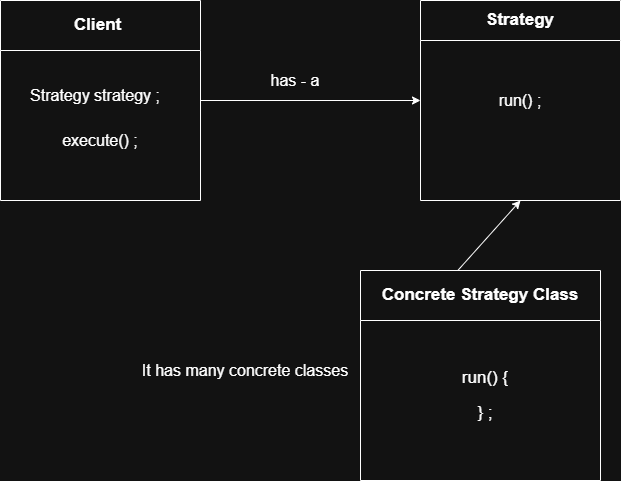

The diagram above was exported from draw.io. Its source (the exported page's mxGraphModel, read from the mxfile embedded in the PNG):
<mxGraphModel dx="1032" dy="527" grid="1" gridSize="10" guides="1" tooltips="1" connect="1" arrows="1" fold="1" page="1" pageScale="1" pageWidth="850" pageHeight="1100" math="0" shadow="0">
  <root>
    <mxCell id="0" />
    <mxCell id="1" parent="0" />
    <mxCell id="z1W-dNiJAF1ypQbdUAfq-2" parent="1" style="swimlane;whiteSpace=wrap;html=1;startSize=50;" value="&lt;font style=&quot;font-size: 17px;&quot;&gt;Client&amp;nbsp;&lt;/font&gt;" vertex="1">
      <mxGeometry height="200" width="200" x="150" y="80" as="geometry" />
    </mxCell>
    <mxCell id="z1W-dNiJAF1ypQbdUAfq-3" parent="1" style="text;html=1;whiteSpace=wrap;strokeColor=none;fillColor=none;align=center;verticalAlign=middle;rounded=0;" value="&lt;font style=&quot;font-size: 16px;&quot;&gt;Strategy strategy ;&lt;/font&gt;" vertex="1">
      <mxGeometry height="30" width="190" x="150" y="160" as="geometry" />
    </mxCell>
    <mxCell id="z1W-dNiJAF1ypQbdUAfq-4" parent="1" style="text;html=1;whiteSpace=wrap;strokeColor=none;fillColor=none;align=center;verticalAlign=middle;rounded=0;" value="&lt;font style=&quot;font-size: 16px;&quot;&gt;execute() ;&lt;/font&gt;" vertex="1">
      <mxGeometry height="40" width="200" x="150" y="200" as="geometry" />
    </mxCell>
    <mxCell id="z1W-dNiJAF1ypQbdUAfq-5" edge="1" parent="1" style="endArrow=classic;html=1;rounded=0;" target="z1W-dNiJAF1ypQbdUAfq-6" value="">
      <mxGeometry height="50" relative="1" width="50" as="geometry">
        <mxPoint x="350" y="180" as="sourcePoint" />
        <mxPoint x="540" y="190" as="targetPoint" />
      </mxGeometry>
    </mxCell>
    <mxCell id="z1W-dNiJAF1ypQbdUAfq-6" parent="1" style="swimlane;whiteSpace=wrap;html=1;startSize=40;" value="&lt;font style=&quot;font-size: 17px;&quot;&gt;Strategy&lt;/font&gt;" vertex="1">
      <mxGeometry height="200" width="200" x="570" y="80" as="geometry" />
    </mxCell>
    <mxCell id="z1W-dNiJAF1ypQbdUAfq-9" parent="z1W-dNiJAF1ypQbdUAfq-6" style="text;html=1;whiteSpace=wrap;strokeColor=none;fillColor=none;align=center;verticalAlign=middle;rounded=0;" value="&lt;font style=&quot;font-size: 16px;&quot;&gt;run() ;&lt;/font&gt;" vertex="1">
      <mxGeometry height="30" width="60" x="70" y="85" as="geometry" />
    </mxCell>
    <mxCell id="z1W-dNiJAF1ypQbdUAfq-8" parent="1" style="text;html=1;whiteSpace=wrap;strokeColor=none;fillColor=none;align=center;verticalAlign=middle;rounded=0;" value="&lt;font style=&quot;font-size: 16px;&quot;&gt;has - a&lt;/font&gt;" vertex="1">
      <mxGeometry height="40" width="110" x="390" y="140" as="geometry" />
    </mxCell>
    <mxCell id="z1W-dNiJAF1ypQbdUAfq-10" edge="1" parent="1" source="z1W-dNiJAF1ypQbdUAfq-11" style="endArrow=classic;html=1;rounded=0;exitX=0.396;exitY=0.012;exitDx=0;exitDy=0;exitPerimeter=0;entryX=0.5;entryY=1;entryDx=0;entryDy=0;" target="z1W-dNiJAF1ypQbdUAfq-6" value="">
      <mxGeometry height="50" relative="1" width="50" as="geometry">
        <mxPoint x="570" y="420" as="sourcePoint" />
        <mxPoint x="630" y="280" as="targetPoint" />
      </mxGeometry>
    </mxCell>
    <mxCell id="z1W-dNiJAF1ypQbdUAfq-11" parent="1" style="swimlane;whiteSpace=wrap;html=1;startSize=50;" value="&lt;font style=&quot;font-size: 17px;&quot;&gt;Concrete Strategy Class&lt;/font&gt;" vertex="1">
      <mxGeometry height="210" width="240" x="510" y="350" as="geometry" />
    </mxCell>
    <mxCell id="z1W-dNiJAF1ypQbdUAfq-12" parent="z1W-dNiJAF1ypQbdUAfq-11" style="text;html=1;whiteSpace=wrap;strokeColor=none;fillColor=none;align=center;verticalAlign=middle;rounded=0;" value="&lt;font style=&quot;font-size: 17px;&quot;&gt;run() {&lt;/font&gt;&lt;div&gt;&lt;br&gt;&lt;/div&gt;&lt;div&gt;&lt;div&gt;&lt;font style=&quot;font-size: 17px;&quot;&gt;} ;&lt;/font&gt;&lt;/div&gt;&lt;/div&gt;" vertex="1">
      <mxGeometry height="70" width="170" x="40" y="90" as="geometry" />
    </mxCell>
    <mxCell id="z1W-dNiJAF1ypQbdUAfq-15" parent="1" style="text;html=1;whiteSpace=wrap;strokeColor=none;fillColor=none;align=center;verticalAlign=middle;rounded=0;" value="&lt;font style=&quot;font-size: 16px;&quot;&gt;It has many concrete classes&lt;/font&gt;" vertex="1">
      <mxGeometry height="80" width="230" x="280" y="410" as="geometry" />
    </mxCell>
  </root>
</mxGraphModel>